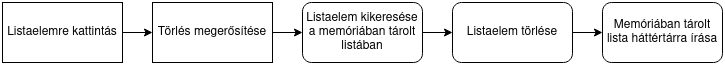

The diagram above was exported from draw.io. Its source (the exported page's mxGraphModel, read from the mxfile embedded in the PNG):
<mxGraphModel dx="810" dy="483" grid="1" gridSize="10" guides="1" tooltips="1" connect="1" arrows="1" fold="1" page="1" pageScale="1" pageWidth="850" pageHeight="1100" math="0" shadow="0">
  <root>
    <mxCell id="0" />
    <mxCell id="1" parent="0" />
    <mxCell id="eTQNh4UuAvQ3MuCJDuu8-6" value="" style="edgeStyle=orthogonalEdgeStyle;rounded=0;orthogonalLoop=1;jettySize=auto;html=1;" edge="1" parent="1" source="eTQNh4UuAvQ3MuCJDuu8-1" target="eTQNh4UuAvQ3MuCJDuu8-2">
      <mxGeometry relative="1" as="geometry" />
    </mxCell>
    <mxCell id="eTQNh4UuAvQ3MuCJDuu8-1" value="Listaelemre kattintás" style="rounded=0;whiteSpace=wrap;html=1;" vertex="1" parent="1">
      <mxGeometry x="70" y="100" width="120" height="60" as="geometry" />
    </mxCell>
    <mxCell id="eTQNh4UuAvQ3MuCJDuu8-7" value="" style="edgeStyle=orthogonalEdgeStyle;rounded=0;orthogonalLoop=1;jettySize=auto;html=1;" edge="1" parent="1" source="eTQNh4UuAvQ3MuCJDuu8-2" target="eTQNh4UuAvQ3MuCJDuu8-3">
      <mxGeometry relative="1" as="geometry" />
    </mxCell>
    <mxCell id="eTQNh4UuAvQ3MuCJDuu8-2" value="Törlés megerősítése" style="rounded=0;whiteSpace=wrap;html=1;" vertex="1" parent="1">
      <mxGeometry x="220" y="100" width="120" height="60" as="geometry" />
    </mxCell>
    <mxCell id="eTQNh4UuAvQ3MuCJDuu8-8" value="" style="edgeStyle=orthogonalEdgeStyle;rounded=0;orthogonalLoop=1;jettySize=auto;html=1;" edge="1" parent="1" source="eTQNh4UuAvQ3MuCJDuu8-3" target="eTQNh4UuAvQ3MuCJDuu8-4">
      <mxGeometry relative="1" as="geometry" />
    </mxCell>
    <mxCell id="eTQNh4UuAvQ3MuCJDuu8-3" value="Listaelem kikeresése a memóriában tárolt listában" style="rounded=1;whiteSpace=wrap;html=1;" vertex="1" parent="1">
      <mxGeometry x="370" y="100" width="120" height="60" as="geometry" />
    </mxCell>
    <mxCell id="eTQNh4UuAvQ3MuCJDuu8-9" value="" style="edgeStyle=orthogonalEdgeStyle;rounded=0;orthogonalLoop=1;jettySize=auto;html=1;" edge="1" parent="1" source="eTQNh4UuAvQ3MuCJDuu8-4" target="eTQNh4UuAvQ3MuCJDuu8-5">
      <mxGeometry relative="1" as="geometry" />
    </mxCell>
    <mxCell id="eTQNh4UuAvQ3MuCJDuu8-4" value="Listaelem törlése" style="rounded=1;whiteSpace=wrap;html=1;" vertex="1" parent="1">
      <mxGeometry x="520" y="100" width="120" height="60" as="geometry" />
    </mxCell>
    <mxCell id="eTQNh4UuAvQ3MuCJDuu8-5" value="Memóriában tárolt lista háttértárra írása" style="rounded=1;whiteSpace=wrap;html=1;" vertex="1" parent="1">
      <mxGeometry x="670" y="100" width="120" height="60" as="geometry" />
    </mxCell>
  </root>
</mxGraphModel>